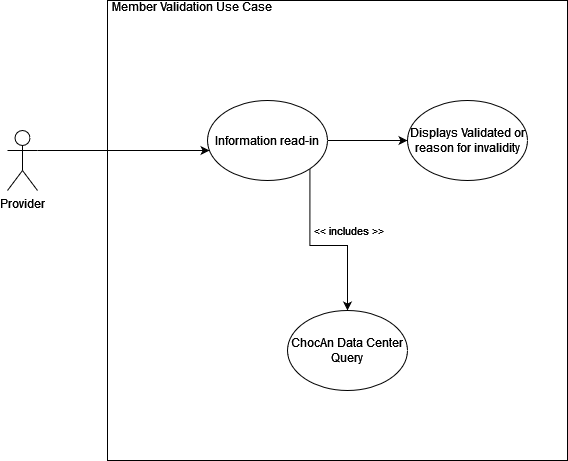

The diagram above was exported from draw.io. Its source (the exported page's mxGraphModel, read from the mxfile embedded in the PNG):
<mxGraphModel dx="1114" dy="566" grid="1" gridSize="10" guides="1" tooltips="1" connect="1" arrows="1" fold="1" page="1" pageScale="1" pageWidth="850" pageHeight="1100" math="0" shadow="0">
  <root>
    <mxCell id="0" />
    <mxCell id="1" parent="0" />
    <mxCell id="zEBI1E2Jr1elCKuqldrc-1" value="" style="whiteSpace=wrap;html=1;aspect=fixed;" vertex="1" parent="1">
      <mxGeometry x="150" y="30" width="460" height="460" as="geometry" />
    </mxCell>
    <mxCell id="zEBI1E2Jr1elCKuqldrc-5" style="edgeStyle=orthogonalEdgeStyle;rounded=0;orthogonalLoop=1;jettySize=auto;html=1;exitX=1;exitY=0.3333333333333333;exitDx=0;exitDy=0;exitPerimeter=0;entryX=0.017;entryY=0.625;entryDx=0;entryDy=0;entryPerimeter=0;" edge="1" parent="1" source="zEBI1E2Jr1elCKuqldrc-2" target="zEBI1E2Jr1elCKuqldrc-3">
      <mxGeometry relative="1" as="geometry" />
    </mxCell>
    <mxCell id="zEBI1E2Jr1elCKuqldrc-2" value="Provider" style="shape=umlActor;verticalLabelPosition=bottom;verticalAlign=top;html=1;outlineConnect=0;" vertex="1" parent="1">
      <mxGeometry x="50" y="160" width="30" height="60" as="geometry" />
    </mxCell>
    <mxCell id="zEBI1E2Jr1elCKuqldrc-6" style="edgeStyle=orthogonalEdgeStyle;rounded=0;orthogonalLoop=1;jettySize=auto;html=1;exitX=1;exitY=1;exitDx=0;exitDy=0;entryX=0.5;entryY=0;entryDx=0;entryDy=0;" edge="1" parent="1" source="zEBI1E2Jr1elCKuqldrc-3" target="zEBI1E2Jr1elCKuqldrc-4">
      <mxGeometry relative="1" as="geometry" />
    </mxCell>
    <mxCell id="zEBI1E2Jr1elCKuqldrc-7" value="&amp;lt;&amp;lt; includes &amp;gt;&amp;gt;" style="edgeLabel;html=1;align=center;verticalAlign=middle;resizable=0;points=[];" vertex="1" connectable="0" parent="zEBI1E2Jr1elCKuqldrc-6">
      <mxGeometry x="0.3196" y="1" relative="1" as="geometry">
        <mxPoint x="-1" y="-19" as="offset" />
      </mxGeometry>
    </mxCell>
    <mxCell id="zEBI1E2Jr1elCKuqldrc-9" style="edgeStyle=orthogonalEdgeStyle;rounded=0;orthogonalLoop=1;jettySize=auto;html=1;exitX=1;exitY=0.5;exitDx=0;exitDy=0;entryX=0;entryY=0.5;entryDx=0;entryDy=0;" edge="1" parent="1" source="zEBI1E2Jr1elCKuqldrc-3" target="zEBI1E2Jr1elCKuqldrc-8">
      <mxGeometry relative="1" as="geometry" />
    </mxCell>
    <mxCell id="zEBI1E2Jr1elCKuqldrc-3" value="Information read-in" style="ellipse;whiteSpace=wrap;html=1;" vertex="1" parent="1">
      <mxGeometry x="250" y="130" width="120" height="80" as="geometry" />
    </mxCell>
    <mxCell id="zEBI1E2Jr1elCKuqldrc-4" value="ChocAn Data Center Query" style="ellipse;whiteSpace=wrap;html=1;" vertex="1" parent="1">
      <mxGeometry x="330" y="340" width="120" height="80" as="geometry" />
    </mxCell>
    <mxCell id="zEBI1E2Jr1elCKuqldrc-8" value="Displays Validated or reason for invalidity" style="ellipse;whiteSpace=wrap;html=1;" vertex="1" parent="1">
      <mxGeometry x="450" y="130" width="120" height="80" as="geometry" />
    </mxCell>
    <mxCell id="zEBI1E2Jr1elCKuqldrc-10" value="Member Validation Use Case" style="text;html=1;strokeColor=none;fillColor=none;spacing=5;spacingTop=-20;whiteSpace=wrap;overflow=hidden;rounded=0;" vertex="1" parent="1">
      <mxGeometry x="150" y="40" width="190" height="120" as="geometry" />
    </mxCell>
  </root>
</mxGraphModel>